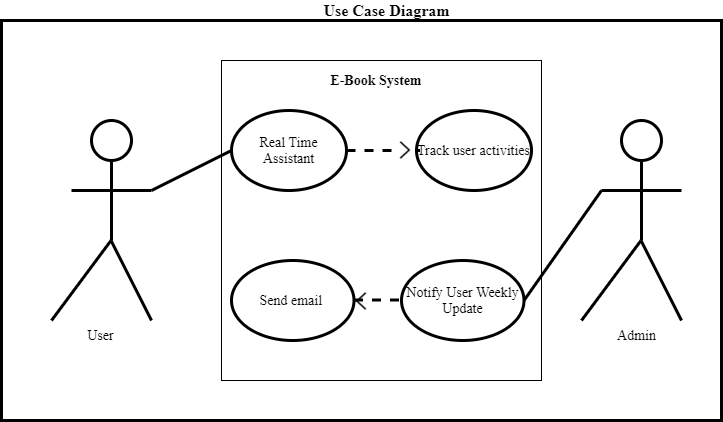

The diagram above was exported from draw.io. Its source (the exported page's mxGraphModel, read from the mxfile embedded in the PNG):
<mxGraphModel dx="868" dy="450" grid="1" gridSize="10" guides="1" tooltips="1" connect="1" arrows="1" fold="1" page="1" pageScale="1" pageWidth="850" pageHeight="1100" math="0" shadow="0">
  <root>
    <mxCell id="0" />
    <mxCell id="1" parent="0" />
    <mxCell id="dA_uDRR7YVv8fep_5VPJ-53" value="" style="whiteSpace=wrap;html=1;strokeWidth=3;" vertex="1" parent="1">
      <mxGeometry x="40" y="60" width="720" height="400" as="geometry" />
    </mxCell>
    <mxCell id="dA_uDRR7YVv8fep_5VPJ-1" value="" style="whiteSpace=wrap;html=1;aspect=fixed;" vertex="1" parent="1">
      <mxGeometry x="260" y="100" width="320" height="320" as="geometry" />
    </mxCell>
    <mxCell id="dA_uDRR7YVv8fep_5VPJ-2" value="&lt;b&gt;&lt;font face=&quot;Times New Roman&quot; style=&quot;font-size: 14px&quot;&gt;E-Book System&lt;/font&gt;&lt;/b&gt;" style="text;html=1;strokeColor=none;fillColor=none;align=center;verticalAlign=middle;whiteSpace=wrap;rounded=0;" vertex="1" parent="1">
      <mxGeometry x="355" y="110" width="120" height="20" as="geometry" />
    </mxCell>
    <mxCell id="dA_uDRR7YVv8fep_5VPJ-3" value="" style="ellipse;whiteSpace=wrap;html=1;aspect=fixed;strokeWidth=3;" vertex="1" parent="1">
      <mxGeometry x="130" y="160" width="40" height="40" as="geometry" />
    </mxCell>
    <mxCell id="dA_uDRR7YVv8fep_5VPJ-6" value="" style="endArrow=none;html=1;strokeWidth=3;" edge="1" parent="1">
      <mxGeometry width="50" height="50" relative="1" as="geometry">
        <mxPoint x="150" y="280" as="sourcePoint" />
        <mxPoint x="150" y="200" as="targetPoint" />
      </mxGeometry>
    </mxCell>
    <mxCell id="dA_uDRR7YVv8fep_5VPJ-8" value="" style="endArrow=none;html=1;strokeWidth=3;" edge="1" parent="1">
      <mxGeometry width="50" height="50" relative="1" as="geometry">
        <mxPoint x="90" y="360" as="sourcePoint" />
        <mxPoint x="149.5" y="280" as="targetPoint" />
      </mxGeometry>
    </mxCell>
    <mxCell id="dA_uDRR7YVv8fep_5VPJ-10" value="" style="endArrow=none;html=1;strokeWidth=3;" edge="1" parent="1">
      <mxGeometry width="50" height="50" relative="1" as="geometry">
        <mxPoint x="190" y="360" as="sourcePoint" />
        <mxPoint x="149.5" y="280" as="targetPoint" />
      </mxGeometry>
    </mxCell>
    <mxCell id="dA_uDRR7YVv8fep_5VPJ-11" value="" style="endArrow=none;html=1;strokeWidth=3;" edge="1" parent="1">
      <mxGeometry width="50" height="50" relative="1" as="geometry">
        <mxPoint x="190" y="230" as="sourcePoint" />
        <mxPoint x="110" y="230" as="targetPoint" />
      </mxGeometry>
    </mxCell>
    <mxCell id="dA_uDRR7YVv8fep_5VPJ-12" value="" style="ellipse;whiteSpace=wrap;html=1;aspect=fixed;strokeWidth=3;" vertex="1" parent="1">
      <mxGeometry x="660" y="160" width="40" height="40" as="geometry" />
    </mxCell>
    <mxCell id="dA_uDRR7YVv8fep_5VPJ-13" value="" style="endArrow=none;html=1;strokeWidth=3;" edge="1" parent="1">
      <mxGeometry width="50" height="50" relative="1" as="geometry">
        <mxPoint x="680" y="280" as="sourcePoint" />
        <mxPoint x="680" y="200" as="targetPoint" />
      </mxGeometry>
    </mxCell>
    <mxCell id="dA_uDRR7YVv8fep_5VPJ-14" value="" style="endArrow=none;html=1;strokeWidth=3;" edge="1" parent="1">
      <mxGeometry width="50" height="50" relative="1" as="geometry">
        <mxPoint x="620" y="360" as="sourcePoint" />
        <mxPoint x="679.5" y="280" as="targetPoint" />
      </mxGeometry>
    </mxCell>
    <mxCell id="dA_uDRR7YVv8fep_5VPJ-15" value="" style="endArrow=none;html=1;strokeWidth=3;" edge="1" parent="1">
      <mxGeometry width="50" height="50" relative="1" as="geometry">
        <mxPoint x="720" y="360" as="sourcePoint" />
        <mxPoint x="679.5" y="280" as="targetPoint" />
      </mxGeometry>
    </mxCell>
    <mxCell id="dA_uDRR7YVv8fep_5VPJ-16" value="" style="endArrow=none;html=1;strokeWidth=3;" edge="1" parent="1">
      <mxGeometry width="50" height="50" relative="1" as="geometry">
        <mxPoint x="720" y="230" as="sourcePoint" />
        <mxPoint x="640" y="230" as="targetPoint" />
      </mxGeometry>
    </mxCell>
    <mxCell id="dA_uDRR7YVv8fep_5VPJ-18" value="&lt;font face=&quot;Times New Roman&quot;&gt;&lt;span style=&quot;font-size: 14px&quot;&gt;Notify User Weekly Update&lt;/span&gt;&lt;/font&gt;" style="ellipse;whiteSpace=wrap;html=1;strokeWidth=3;" vertex="1" parent="1">
      <mxGeometry x="440" y="300" width="122.5" height="80" as="geometry" />
    </mxCell>
    <mxCell id="dA_uDRR7YVv8fep_5VPJ-19" value="&lt;font style=&quot;font-size: 14px&quot; face=&quot;Times New Roman&quot;&gt;User&lt;/font&gt;" style="text;html=1;align=center;verticalAlign=middle;resizable=0;points=[];autosize=1;" vertex="1" parent="1">
      <mxGeometry x="119" y="365" width="40" height="20" as="geometry" />
    </mxCell>
    <mxCell id="dA_uDRR7YVv8fep_5VPJ-20" value="&lt;font face=&quot;Times New Roman&quot; style=&quot;font-size: 14px&quot;&gt;Admin&lt;/font&gt;" style="text;html=1;align=center;verticalAlign=middle;resizable=0;points=[];autosize=1;" vertex="1" parent="1">
      <mxGeometry x="650" y="365" width="50" height="20" as="geometry" />
    </mxCell>
    <mxCell id="dA_uDRR7YVv8fep_5VPJ-24" value="" style="endArrow=none;html=1;strokeWidth=3;" edge="1" parent="1" source="dA_uDRR7YVv8fep_5VPJ-17">
      <mxGeometry width="50" height="50" relative="1" as="geometry">
        <mxPoint x="190" y="230" as="sourcePoint" />
        <mxPoint x="355" y="190" as="targetPoint" />
      </mxGeometry>
    </mxCell>
    <mxCell id="dA_uDRR7YVv8fep_5VPJ-25" value="" style="endArrow=none;html=1;strokeWidth=3;exitX=1;exitY=0.5;exitDx=0;exitDy=0;" edge="1" parent="1" source="dA_uDRR7YVv8fep_5VPJ-18">
      <mxGeometry width="50" height="50" relative="1" as="geometry">
        <mxPoint x="590" y="280" as="sourcePoint" />
        <mxPoint x="640" y="230" as="targetPoint" />
      </mxGeometry>
    </mxCell>
    <mxCell id="dA_uDRR7YVv8fep_5VPJ-17" value="&lt;font style=&quot;font-size: 14px&quot; face=&quot;Times New Roman&quot;&gt;Real Time Assistant&lt;/font&gt;" style="ellipse;whiteSpace=wrap;html=1;strokeWidth=3;" vertex="1" parent="1">
      <mxGeometry x="270" y="150" width="115" height="80" as="geometry" />
    </mxCell>
    <mxCell id="dA_uDRR7YVv8fep_5VPJ-26" value="" style="endArrow=none;html=1;strokeWidth=3;entryX=0;entryY=0.5;entryDx=0;entryDy=0;" edge="1" parent="1" target="dA_uDRR7YVv8fep_5VPJ-17">
      <mxGeometry width="50" height="50" relative="1" as="geometry">
        <mxPoint x="190" y="230" as="sourcePoint" />
        <mxPoint x="200" y="270" as="targetPoint" />
      </mxGeometry>
    </mxCell>
    <mxCell id="dA_uDRR7YVv8fep_5VPJ-27" value="&lt;font face=&quot;Times New Roman&quot;&gt;&lt;span style=&quot;font-size: 14px&quot;&gt;Track user activities&lt;/span&gt;&lt;/font&gt;" style="ellipse;whiteSpace=wrap;html=1;strokeWidth=3;" vertex="1" parent="1">
      <mxGeometry x="455" y="150" width="115" height="80" as="geometry" />
    </mxCell>
    <mxCell id="dA_uDRR7YVv8fep_5VPJ-28" value="&lt;font face=&quot;Times New Roman&quot;&gt;&lt;span style=&quot;font-size: 14px&quot;&gt;Send email&amp;nbsp;&lt;/span&gt;&lt;/font&gt;" style="ellipse;whiteSpace=wrap;html=1;strokeWidth=3;" vertex="1" parent="1">
      <mxGeometry x="270" y="300" width="122.5" height="80" as="geometry" />
    </mxCell>
    <mxCell id="dA_uDRR7YVv8fep_5VPJ-42" value="" style="endArrow=none;dashed=1;html=1;strokeWidth=3;entryX=0;entryY=0.5;entryDx=0;entryDy=0;exitX=1;exitY=0.5;exitDx=0;exitDy=0;" edge="1" parent="1" source="dA_uDRR7YVv8fep_5VPJ-44" target="dA_uDRR7YVv8fep_5VPJ-27">
      <mxGeometry width="50" height="50" relative="1" as="geometry">
        <mxPoint x="390" y="240" as="sourcePoint" />
        <mxPoint x="440" y="190" as="targetPoint" />
      </mxGeometry>
    </mxCell>
    <mxCell id="dA_uDRR7YVv8fep_5VPJ-43" value="" style="endArrow=none;dashed=1;html=1;strokeWidth=3;exitX=1;exitY=0.5;exitDx=0;exitDy=0;entryX=0;entryY=0.5;entryDx=0;entryDy=0;" edge="1" parent="1">
      <mxGeometry width="50" height="50" relative="1" as="geometry">
        <mxPoint x="392.5" y="339.5" as="sourcePoint" />
        <mxPoint x="440" y="339.5" as="targetPoint" />
      </mxGeometry>
    </mxCell>
    <mxCell id="dA_uDRR7YVv8fep_5VPJ-44" value="" style="shape=image;html=1;verticalAlign=top;verticalLabelPosition=bottom;labelBackgroundColor=#ffffff;imageAspect=0;aspect=fixed;image=https://cdn4.iconfinder.com/data/icons/ionicons/512/icon-ios7-arrow-right-128.png;dashed=1;dashPattern=1 1;strokeWidth=1;" vertex="1" parent="1">
      <mxGeometry x="430" y="176" width="28" height="28" as="geometry" />
    </mxCell>
    <mxCell id="dA_uDRR7YVv8fep_5VPJ-45" value="" style="endArrow=none;dashed=1;html=1;strokeWidth=3;entryX=0;entryY=0.5;entryDx=0;entryDy=0;exitX=1;exitY=0.5;exitDx=0;exitDy=0;" edge="1" parent="1" source="dA_uDRR7YVv8fep_5VPJ-17" target="dA_uDRR7YVv8fep_5VPJ-44">
      <mxGeometry width="50" height="50" relative="1" as="geometry">
        <mxPoint x="385" y="190" as="sourcePoint" />
        <mxPoint x="450" y="190" as="targetPoint" />
      </mxGeometry>
    </mxCell>
    <mxCell id="dA_uDRR7YVv8fep_5VPJ-48" value="" style="shape=image;html=1;verticalAlign=top;verticalLabelPosition=bottom;labelBackgroundColor=#ffffff;imageAspect=0;aspect=fixed;image=https://cdn4.iconfinder.com/data/icons/ionicons/512/icon-ios7-arrow-right-128.png;dashed=1;dashPattern=1 1;strokeWidth=1;rotation=-180;" vertex="1" parent="1">
      <mxGeometry x="385" y="326" width="28" height="28" as="geometry" />
    </mxCell>
    <mxCell id="dA_uDRR7YVv8fep_5VPJ-55" value="&lt;font face=&quot;Times New Roman&quot; size=&quot;1&quot;&gt;&lt;b style=&quot;font-size: 16px&quot;&gt;Use Case Diagram&lt;/b&gt;&lt;/font&gt;" style="text;html=1;align=center;verticalAlign=middle;resizable=0;points=[];autosize=1;" vertex="1" parent="1">
      <mxGeometry x="355" y="40" width="140" height="20" as="geometry" />
    </mxCell>
  </root>
</mxGraphModel>